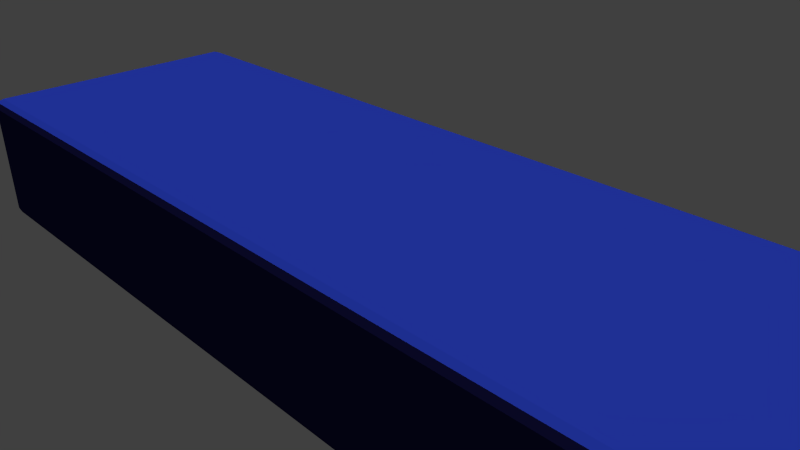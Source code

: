 # Source: LiPo3S3900.blend  (saved by Blender 2.75.0; exported with 4.5.12 LTS)
import bpy
from mathutils import Matrix  # noqa: F401  (used for matrix-valued properties, if any)

bpy.ops.wm.read_factory_settings(use_empty=True)
scene = bpy.context.scene
scene.name = 'Scene'

# ---- collections
col_collection_1 = bpy.data.collections.new('Collection 1'); scene.collection.children.link(col_collection_1)

# ---- materials (node trees are filled in below, after node groups)
mat_lipomaterial = bpy.data.materials.new('LiPoMaterial')
mat_lipomaterial.alpha_threshold = 0.0
mat_lipomaterial.use_transparent_shadow = False
mat_lipomaterial.preview_render_type = 'CUBE'
mat_lipomaterial.diffuse_color = (0.03628, 0.07852, 0.8, 1.0)
mat_lipomaterial.roughness = 0.5
mat_lipomaterial.specular_intensity = 0.3
mat_lipomaterial.line_color = (0.0, 0.0, 0.0, 1.0)
mat_lipobluematerial = bpy.data.materials.new('LiPoBlueMaterial')
mat_lipobluematerial.alpha_threshold = 0.0
mat_lipobluematerial.use_transparent_shadow = False
mat_lipobluematerial.diffuse_color = (0.01498, 0.01365, 0.0985, 1.0)
mat_lipobluematerial.roughness = 0.5
mat_lipobluematerial.specular_intensity = 0.1

# ---- material node trees

# ---- world
world_world = bpy.data.worlds.new('World'); scene.world = world_world
world_world.color = (0.05088, 0.05088, 0.05088)
world_world.use_sun_shadow = False
world_world.sun_shadow_jitter_overblur = 0.0
world_world.cycles.sampling_method = 'MANUAL'
world_world.cycles.sample_map_resolution = 256

# ---- cameras
cam_camera = bpy.data.cameras.new('Camera')
cam_camera.clip_end = 100.0
cam_camera.lens = 35.0
cam_camera.sensor_width = 32.0
cam_camera.sensor_height = 18.0
cam_camera.ortho_scale = 7.314
cam_camera.dof.focus_distance = 0.0
cam_camera.dof.aperture_fstop = 128.0

# ---- lights
light_hemi = bpy.data.lights.new('Hemi', 'SUN')
light_hemi.transmission_factor = 0.0
light_hemi.angle = 0.1993
light_hemi.energy = 1.0
light_hemi.shadow_buffer_clip_start = 0.5
light_hemi.shadow_soft_size = 0.1
light_hemi.shadow_cascade_max_distance = 1000.0
light_hemi.cycles.use_multiple_importance_sampling = False
light_spot = bpy.data.lights.new('Spot', 'SPOT')
light_spot.transmission_factor = 0.0
light_spot.energy = 100.0
light_spot.shadow_buffer_clip_start = 0.5
light_spot.shadow_soft_size = 0.1
light_spot.shadow_maximum_resolution = 0.006
light_spot.use_absolute_resolution = True
light_spot.cycles.use_multiple_importance_sampling = False

# ---- meshes
me_cube = bpy.data.meshes.new('Cube')
me_cube.from_pydata([(6.75, 2.1, -1.0), (6.75, -2.1, -1.0), (-6.75, -2.1, -1.0), (-6.75, 2.1, -1.0), (6.75, 2.1, 1.0), (6.75, -2.1, 1.0), (-6.75, -2.1, 1.0), (-6.75, 2.1, 1.0)], [], [(0, 1, 2, 3), (4, 7, 6, 5), (0, 4, 5, 1), (1, 5, 6, 2), (2, 6, 7, 3), (4, 0, 3, 7)])
me_cube.polygons.foreach_set('material_index', [1, 0, 1, 1, 1, 1])
_uv = me_cube.uv_layers.new(name='UVMap')
_uv.uv.foreach_set('vector', [-0.01726, -0.01636, -0.9473, -0.01636, -0.9473, 1.022, -0.01726, 1.022, 1.042, -0.01636, 1.042, 1.022, -0.01726, 1.022, -0.01726, -0.01636, -0.01726, -0.01636, 1.042, -0.01636, 1.042, 1.022, -0.01726, 1.022, -0.01726, -0.01636, 1.042, -0.01636, 1.042, 1.022, -0.01726, 1.022, -0.01726, -0.01636, 1.042, -0.01636, 1.042, -0.07892, -0.01726, -0.07892, 1.015, 1.046, 1.015, 1.071, 0.01497, 1.071, 0.01497, 1.046])
me_cube.materials.append(mat_lipomaterial)
me_cube.materials.append(mat_lipobluematerial)
me_cube.use_remesh_preserve_volume = False
me_cube.use_remesh_preserve_attributes = False
me_cube.use_mirror_vertex_groups = False
me_cube.update()

# ---- objects
ob_hemi = bpy.data.objects.new('Hemi', light_hemi)
ob_spot = bpy.data.objects.new('Spot', light_spot)
ob_lipo3s3900 = bpy.data.objects.new('LiPo3S3900', me_cube)
ob_camera = bpy.data.objects.new('Camera', cam_camera)

# ---- transforms, parenting, visibility, modifiers, constraints
ob_hemi.location = (0.1375, -0.05187, 18.41)
ob_hemi.lineart.crease_threshold = 0.0
ob_spot.location = (7.092, -0.884, -19.14)
ob_spot.rotation_euler = (-2.864, -0.01323, -1.713)
ob_spot.lineart.crease_threshold = 0.0
ob_lipo3s3900.location = (0.0, 0.0, 0.0)
ob_lipo3s3900.lock_rotations_4d = False
ob_lipo3s3900.empty_display_type = 'ARROWS'
ob_lipo3s3900.lineart.crease_threshold = 0.0
_m = ob_lipo3s3900.modifiers.new('Bevel', 'BEVEL')
_m.width = 0.13
_m.width_pct = 0.13
_m.segments = 2
_m.limit_method = 'NONE'
_m.spread = 0.0
ob_camera.location = (7.481, -6.508, 5.344)
ob_camera.rotation_euler = (1.109, 0.01082, 0.8149)
ob_camera.lock_rotations_4d = False
ob_camera.empty_display_type = 'ARROWS'
ob_camera.color = (0.0, 0.0, 0.0, 0.0)
ob_camera.display_type = 'WIRE'
ob_camera.lineart.crease_threshold = 0.0

# ---- collection membership
col_collection_1.objects.link(ob_hemi)
col_collection_1.objects.link(ob_spot)
col_collection_1.objects.link(ob_lipo3s3900)
col_collection_1.objects.link(ob_camera)

# ---- scene / render settings (as saved in the file)
scene.camera = ob_camera
scene.frame_start = 1; scene.frame_end = 250; scene.frame_set(1)
scene.render.engine = 'BLENDER_EEVEE_NEXT'
scene.render.resolution_percentage = 50
scene.render.dither_intensity = 0.0
scene.cycles.use_denoising = False
scene.cycles.samples = 10
scene.cycles.sampling_pattern = 'TABULATED_SOBOL'
scene.cycles.light_sampling_threshold = 0.0
scene.cycles.use_adaptive_sampling = False
scene.cycles.use_light_tree = False
scene.cycles.blur_glossy = 0.0
scene.cycles.pixel_filter_type = 'GAUSSIAN'
scene.cycles.sample_clamp_indirect = 0.0
scene.view_settings.view_transform = 'Standard'
bpy.context.view_layer.update()

